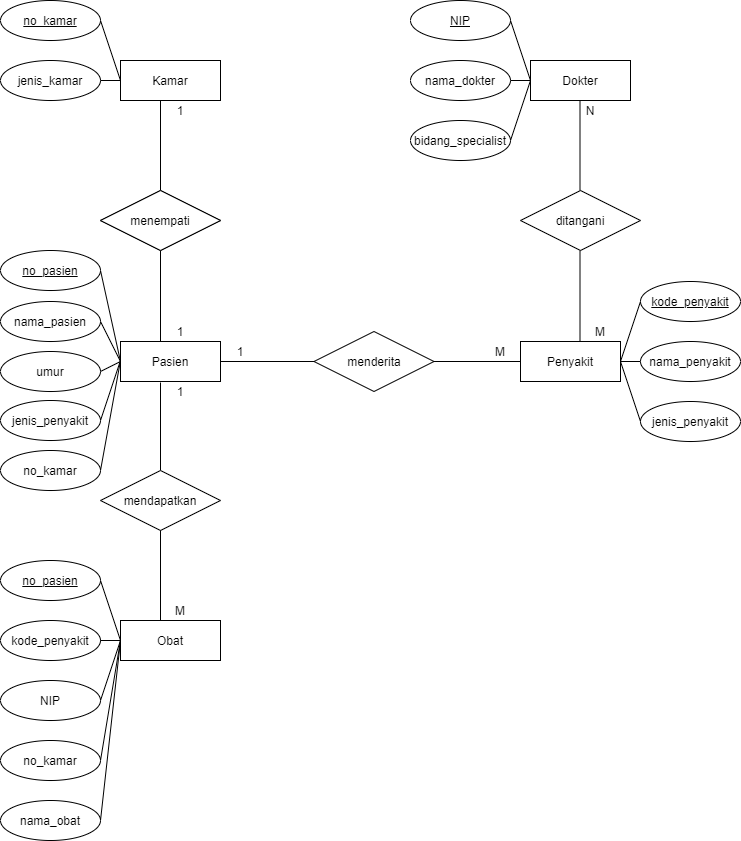

The diagram above was exported from draw.io. Its source (the exported page's mxGraphModel, read from the mxfile embedded in the PNG):
<mxGraphModel dx="868" dy="482" grid="1" gridSize="10" guides="1" tooltips="1" connect="1" arrows="1" fold="1" page="1" pageScale="1" pageWidth="827" pageHeight="1169" math="0" shadow="0">
  <root>
    <mxCell id="0" />
    <mxCell id="1" parent="0" />
    <mxCell id="m1dOpJ_-02T0_TPAAlJy-1" value="Pasien" style="whiteSpace=wrap;html=1;align=center;hachureGap=4;pointerEvents=0;" vertex="1" parent="1">
      <mxGeometry x="160" y="381" width="100" height="40" as="geometry" />
    </mxCell>
    <mxCell id="m1dOpJ_-02T0_TPAAlJy-2" value="Penyakit" style="whiteSpace=wrap;html=1;align=center;hachureGap=4;pointerEvents=0;" vertex="1" parent="1">
      <mxGeometry x="560" y="381" width="100" height="40" as="geometry" />
    </mxCell>
    <mxCell id="m1dOpJ_-02T0_TPAAlJy-3" value="menderita" style="shape=rhombus;perimeter=rhombusPerimeter;whiteSpace=wrap;html=1;align=center;hachureGap=4;pointerEvents=0;" vertex="1" parent="1">
      <mxGeometry x="353.5" y="371" width="120" height="60" as="geometry" />
    </mxCell>
    <mxCell id="m1dOpJ_-02T0_TPAAlJy-7" value="" style="endArrow=none;html=1;rounded=0;startSize=14;endSize=14;sourcePerimeterSpacing=8;targetPerimeterSpacing=8;exitX=1;exitY=0.5;exitDx=0;exitDy=0;entryX=0;entryY=0.5;entryDx=0;entryDy=0;" edge="1" parent="1" source="m1dOpJ_-02T0_TPAAlJy-1" target="m1dOpJ_-02T0_TPAAlJy-3">
      <mxGeometry relative="1" as="geometry">
        <mxPoint x="330" y="431" as="sourcePoint" />
        <mxPoint x="490" y="431" as="targetPoint" />
        <Array as="points" />
      </mxGeometry>
    </mxCell>
    <mxCell id="m1dOpJ_-02T0_TPAAlJy-9" value="" style="endArrow=none;html=1;rounded=0;startSize=14;endSize=14;targetPerimeterSpacing=8;exitX=1;exitY=0.5;exitDx=0;exitDy=0;entryX=0;entryY=0.5;entryDx=0;entryDy=0;startArrow=none;" edge="1" parent="1" source="m1dOpJ_-02T0_TPAAlJy-76" target="m1dOpJ_-02T0_TPAAlJy-2">
      <mxGeometry relative="1" as="geometry">
        <mxPoint x="270" y="411" as="sourcePoint" />
        <mxPoint x="363.5" y="411" as="targetPoint" />
        <Array as="points" />
      </mxGeometry>
    </mxCell>
    <mxCell id="m1dOpJ_-02T0_TPAAlJy-10" value="1" style="text;html=1;strokeColor=none;fillColor=none;align=center;verticalAlign=middle;whiteSpace=wrap;rounded=0;hachureGap=4;pointerEvents=0;" vertex="1" parent="1">
      <mxGeometry x="260" y="381" width="40" height="20" as="geometry" />
    </mxCell>
    <mxCell id="m1dOpJ_-02T0_TPAAlJy-12" value="no_pasien" style="ellipse;whiteSpace=wrap;html=1;align=center;fontStyle=4;hachureGap=4;pointerEvents=0;" vertex="1" parent="1">
      <mxGeometry x="40" y="290" width="100" height="40" as="geometry" />
    </mxCell>
    <mxCell id="m1dOpJ_-02T0_TPAAlJy-13" value="nama_pasien" style="ellipse;whiteSpace=wrap;html=1;align=center;hachureGap=4;pointerEvents=0;" vertex="1" parent="1">
      <mxGeometry x="40" y="341" width="100" height="40" as="geometry" />
    </mxCell>
    <mxCell id="m1dOpJ_-02T0_TPAAlJy-14" value="umur" style="ellipse;whiteSpace=wrap;html=1;align=center;hachureGap=4;pointerEvents=0;" vertex="1" parent="1">
      <mxGeometry x="40" y="391" width="100" height="40" as="geometry" />
    </mxCell>
    <mxCell id="m1dOpJ_-02T0_TPAAlJy-18" value="" style="endArrow=none;html=1;rounded=0;startSize=14;endSize=14;sourcePerimeterSpacing=8;targetPerimeterSpacing=8;exitX=1;exitY=0.5;exitDx=0;exitDy=0;entryX=0;entryY=0.5;entryDx=0;entryDy=0;" edge="1" parent="1" source="m1dOpJ_-02T0_TPAAlJy-12" target="m1dOpJ_-02T0_TPAAlJy-1">
      <mxGeometry relative="1" as="geometry">
        <mxPoint x="330" y="331" as="sourcePoint" />
        <mxPoint x="490" y="331" as="targetPoint" />
      </mxGeometry>
    </mxCell>
    <mxCell id="m1dOpJ_-02T0_TPAAlJy-19" value="" style="endArrow=none;html=1;rounded=0;startSize=14;endSize=14;sourcePerimeterSpacing=8;targetPerimeterSpacing=8;exitX=1;exitY=0.5;exitDx=0;exitDy=0;entryX=0;entryY=0.5;entryDx=0;entryDy=0;" edge="1" parent="1" source="m1dOpJ_-02T0_TPAAlJy-13" target="m1dOpJ_-02T0_TPAAlJy-1">
      <mxGeometry relative="1" as="geometry">
        <mxPoint x="150" y="351" as="sourcePoint" />
        <mxPoint x="150" y="391" as="targetPoint" />
      </mxGeometry>
    </mxCell>
    <mxCell id="m1dOpJ_-02T0_TPAAlJy-20" value="" style="endArrow=none;html=1;rounded=0;startSize=14;endSize=14;sourcePerimeterSpacing=8;targetPerimeterSpacing=8;exitX=1;exitY=0.5;exitDx=0;exitDy=0;entryX=0;entryY=0.5;entryDx=0;entryDy=0;" edge="1" parent="1" source="m1dOpJ_-02T0_TPAAlJy-14" target="m1dOpJ_-02T0_TPAAlJy-1">
      <mxGeometry relative="1" as="geometry">
        <mxPoint x="150" y="351" as="sourcePoint" />
        <mxPoint x="170" y="411" as="targetPoint" />
      </mxGeometry>
    </mxCell>
    <mxCell id="m1dOpJ_-02T0_TPAAlJy-21" value="kode_penyakit" style="ellipse;whiteSpace=wrap;html=1;align=center;fontStyle=4;hachureGap=4;pointerEvents=0;" vertex="1" parent="1">
      <mxGeometry x="680" y="321" width="100" height="40" as="geometry" />
    </mxCell>
    <mxCell id="m1dOpJ_-02T0_TPAAlJy-22" value="nama_penyakit" style="ellipse;whiteSpace=wrap;html=1;align=center;hachureGap=4;pointerEvents=0;" vertex="1" parent="1">
      <mxGeometry x="680" y="381" width="100" height="40" as="geometry" />
    </mxCell>
    <mxCell id="m1dOpJ_-02T0_TPAAlJy-23" value="jenis_penyakit" style="ellipse;whiteSpace=wrap;html=1;align=center;hachureGap=4;pointerEvents=0;" vertex="1" parent="1">
      <mxGeometry x="680" y="441" width="100" height="40" as="geometry" />
    </mxCell>
    <mxCell id="m1dOpJ_-02T0_TPAAlJy-24" value="" style="endArrow=none;html=1;rounded=0;startSize=14;endSize=14;sourcePerimeterSpacing=8;targetPerimeterSpacing=8;exitX=1;exitY=0.5;exitDx=0;exitDy=0;entryX=0;entryY=0.5;entryDx=0;entryDy=0;" edge="1" parent="1" source="m1dOpJ_-02T0_TPAAlJy-2" target="m1dOpJ_-02T0_TPAAlJy-21">
      <mxGeometry relative="1" as="geometry">
        <mxPoint x="330" y="461" as="sourcePoint" />
        <mxPoint x="490" y="461" as="targetPoint" />
      </mxGeometry>
    </mxCell>
    <mxCell id="m1dOpJ_-02T0_TPAAlJy-25" value="" style="endArrow=none;html=1;rounded=0;startSize=14;endSize=14;sourcePerimeterSpacing=8;targetPerimeterSpacing=8;exitX=1;exitY=0.5;exitDx=0;exitDy=0;entryX=0;entryY=0.5;entryDx=0;entryDy=0;" edge="1" parent="1" source="m1dOpJ_-02T0_TPAAlJy-2" target="m1dOpJ_-02T0_TPAAlJy-22">
      <mxGeometry relative="1" as="geometry">
        <mxPoint x="670" y="411" as="sourcePoint" />
        <mxPoint x="690" y="351" as="targetPoint" />
      </mxGeometry>
    </mxCell>
    <mxCell id="m1dOpJ_-02T0_TPAAlJy-26" value="" style="endArrow=none;html=1;rounded=0;startSize=14;endSize=14;sourcePerimeterSpacing=8;targetPerimeterSpacing=8;exitX=1;exitY=0.5;exitDx=0;exitDy=0;entryX=0;entryY=0.5;entryDx=0;entryDy=0;" edge="1" parent="1" source="m1dOpJ_-02T0_TPAAlJy-2" target="m1dOpJ_-02T0_TPAAlJy-23">
      <mxGeometry relative="1" as="geometry">
        <mxPoint x="670" y="411" as="sourcePoint" />
        <mxPoint x="690" y="411" as="targetPoint" />
      </mxGeometry>
    </mxCell>
    <mxCell id="m1dOpJ_-02T0_TPAAlJy-27" value="menangani" style="shape=rhombus;perimeter=rhombusPerimeter;whiteSpace=wrap;html=1;align=center;hachureGap=4;pointerEvents=0;" vertex="1" parent="1">
      <mxGeometry x="140" y="230" width="120" height="60" as="geometry" />
    </mxCell>
    <mxCell id="m1dOpJ_-02T0_TPAAlJy-28" value="Kamar" style="whiteSpace=wrap;html=1;align=center;hachureGap=4;pointerEvents=0;" vertex="1" parent="1">
      <mxGeometry x="160" y="100" width="100" height="40" as="geometry" />
    </mxCell>
    <mxCell id="m1dOpJ_-02T0_TPAAlJy-29" value="" style="endArrow=none;html=1;rounded=0;startSize=14;endSize=14;sourcePerimeterSpacing=8;targetPerimeterSpacing=8;exitX=0;exitY=0;exitDx=0;exitDy=0;entryX=0.5;entryY=0;entryDx=0;entryDy=0;" edge="1" parent="1" source="m1dOpJ_-02T0_TPAAlJy-31" target="m1dOpJ_-02T0_TPAAlJy-27">
      <mxGeometry relative="1" as="geometry">
        <mxPoint x="320" y="240" as="sourcePoint" />
        <mxPoint x="480" y="240" as="targetPoint" />
      </mxGeometry>
    </mxCell>
    <mxCell id="m1dOpJ_-02T0_TPAAlJy-31" value="1" style="text;html=1;strokeColor=none;fillColor=none;align=center;verticalAlign=middle;whiteSpace=wrap;rounded=0;hachureGap=4;pointerEvents=0;" vertex="1" parent="1">
      <mxGeometry x="200" y="140" width="40" height="20" as="geometry" />
    </mxCell>
    <mxCell id="m1dOpJ_-02T0_TPAAlJy-32" value="1" style="text;html=1;strokeColor=none;fillColor=none;align=center;verticalAlign=middle;whiteSpace=wrap;rounded=0;hachureGap=4;pointerEvents=0;" vertex="1" parent="1">
      <mxGeometry x="200" y="361" width="40" height="20" as="geometry" />
    </mxCell>
    <mxCell id="m1dOpJ_-02T0_TPAAlJy-34" value="no_kamar" style="ellipse;whiteSpace=wrap;html=1;align=center;fontStyle=4;hachureGap=4;pointerEvents=0;" vertex="1" parent="1">
      <mxGeometry x="40" y="40" width="100" height="40" as="geometry" />
    </mxCell>
    <mxCell id="m1dOpJ_-02T0_TPAAlJy-35" value="jenis_kamar" style="ellipse;whiteSpace=wrap;html=1;align=center;hachureGap=4;pointerEvents=0;" vertex="1" parent="1">
      <mxGeometry x="40" y="100" width="100" height="40" as="geometry" />
    </mxCell>
    <mxCell id="m1dOpJ_-02T0_TPAAlJy-37" value="" style="endArrow=none;html=1;rounded=0;startSize=14;endSize=14;sourcePerimeterSpacing=8;targetPerimeterSpacing=8;exitX=1;exitY=0.5;exitDx=0;exitDy=0;entryX=0;entryY=0.5;entryDx=0;entryDy=0;" edge="1" parent="1" source="m1dOpJ_-02T0_TPAAlJy-34" target="m1dOpJ_-02T0_TPAAlJy-28">
      <mxGeometry relative="1" as="geometry">
        <mxPoint x="320" y="180" as="sourcePoint" />
        <mxPoint x="480" y="180" as="targetPoint" />
      </mxGeometry>
    </mxCell>
    <mxCell id="m1dOpJ_-02T0_TPAAlJy-38" value="" style="endArrow=none;html=1;rounded=0;startSize=14;endSize=14;sourcePerimeterSpacing=8;targetPerimeterSpacing=8;exitX=1;exitY=0.5;exitDx=0;exitDy=0;entryX=0;entryY=0.5;entryDx=0;entryDy=0;" edge="1" parent="1" source="m1dOpJ_-02T0_TPAAlJy-35" target="m1dOpJ_-02T0_TPAAlJy-28">
      <mxGeometry relative="1" as="geometry">
        <mxPoint x="150" y="70" as="sourcePoint" />
        <mxPoint x="150" y="120" as="targetPoint" />
      </mxGeometry>
    </mxCell>
    <mxCell id="m1dOpJ_-02T0_TPAAlJy-40" value="" style="endArrow=none;html=1;rounded=0;startSize=14;endSize=14;sourcePerimeterSpacing=8;targetPerimeterSpacing=8;" edge="1" parent="1">
      <mxGeometry relative="1" as="geometry">
        <mxPoint x="200" y="422" as="sourcePoint" />
        <mxPoint x="200" y="510" as="targetPoint" />
      </mxGeometry>
    </mxCell>
    <mxCell id="m1dOpJ_-02T0_TPAAlJy-41" value="mendapatkan" style="shape=rhombus;perimeter=rhombusPerimeter;whiteSpace=wrap;html=1;align=center;hachureGap=4;pointerEvents=0;" vertex="1" parent="1">
      <mxGeometry x="140" y="510" width="120" height="60" as="geometry" />
    </mxCell>
    <mxCell id="m1dOpJ_-02T0_TPAAlJy-42" value="Obat" style="whiteSpace=wrap;html=1;align=center;hachureGap=4;pointerEvents=0;" vertex="1" parent="1">
      <mxGeometry x="160" y="660" width="100" height="40" as="geometry" />
    </mxCell>
    <mxCell id="m1dOpJ_-02T0_TPAAlJy-43" value="1" style="text;html=1;strokeColor=none;fillColor=none;align=center;verticalAlign=middle;whiteSpace=wrap;rounded=0;hachureGap=4;pointerEvents=0;" vertex="1" parent="1">
      <mxGeometry x="200" y="421" width="40" height="20" as="geometry" />
    </mxCell>
    <mxCell id="m1dOpJ_-02T0_TPAAlJy-44" value="M" style="text;html=1;strokeColor=none;fillColor=none;align=center;verticalAlign=middle;whiteSpace=wrap;rounded=0;hachureGap=4;pointerEvents=0;" vertex="1" parent="1">
      <mxGeometry x="200" y="640" width="40" height="20" as="geometry" />
    </mxCell>
    <mxCell id="m1dOpJ_-02T0_TPAAlJy-45" value="" style="endArrow=none;html=1;rounded=0;startSize=14;endSize=14;sourcePerimeterSpacing=8;targetPerimeterSpacing=8;exitX=0.5;exitY=1;exitDx=0;exitDy=0;entryX=0;entryY=1;entryDx=0;entryDy=0;" edge="1" parent="1" source="m1dOpJ_-02T0_TPAAlJy-41" target="m1dOpJ_-02T0_TPAAlJy-44">
      <mxGeometry relative="1" as="geometry">
        <mxPoint x="210" y="432" as="sourcePoint" />
        <mxPoint x="210" y="520" as="targetPoint" />
      </mxGeometry>
    </mxCell>
    <mxCell id="m1dOpJ_-02T0_TPAAlJy-46" value="" style="endArrow=none;html=1;rounded=0;startSize=14;endSize=14;sourcePerimeterSpacing=8;targetPerimeterSpacing=8;exitX=0;exitY=0;exitDx=0;exitDy=0;entryX=0.5;entryY=0;entryDx=0;entryDy=0;" edge="1" parent="1">
      <mxGeometry relative="1" as="geometry">
        <mxPoint x="200" y="140" as="sourcePoint" />
        <mxPoint x="200" y="230" as="targetPoint" />
      </mxGeometry>
    </mxCell>
    <mxCell id="m1dOpJ_-02T0_TPAAlJy-47" value="" style="endArrow=none;html=1;rounded=0;startSize=14;endSize=14;sourcePerimeterSpacing=8;targetPerimeterSpacing=8;exitX=0.5;exitY=1;exitDx=0;exitDy=0;entryX=0;entryY=1;entryDx=0;entryDy=0;" edge="1" parent="1" source="m1dOpJ_-02T0_TPAAlJy-27" target="m1dOpJ_-02T0_TPAAlJy-32">
      <mxGeometry relative="1" as="geometry">
        <mxPoint x="320" y="380" as="sourcePoint" />
        <mxPoint x="480" y="380" as="targetPoint" />
      </mxGeometry>
    </mxCell>
    <mxCell id="m1dOpJ_-02T0_TPAAlJy-48" value="no_pasien" style="ellipse;whiteSpace=wrap;html=1;align=center;fontStyle=4;hachureGap=4;pointerEvents=0;" vertex="1" parent="1">
      <mxGeometry x="40" y="600" width="100" height="40" as="geometry" />
    </mxCell>
    <mxCell id="m1dOpJ_-02T0_TPAAlJy-49" value="kode_penyakit" style="ellipse;whiteSpace=wrap;html=1;align=center;hachureGap=4;pointerEvents=0;" vertex="1" parent="1">
      <mxGeometry x="40" y="660" width="100" height="40" as="geometry" />
    </mxCell>
    <mxCell id="m1dOpJ_-02T0_TPAAlJy-50" value="jenis_penyakit" style="ellipse;whiteSpace=wrap;html=1;align=center;hachureGap=4;pointerEvents=0;" vertex="1" parent="1">
      <mxGeometry x="40" y="440" width="100" height="40" as="geometry" />
    </mxCell>
    <mxCell id="m1dOpJ_-02T0_TPAAlJy-51" value="" style="endArrow=none;html=1;rounded=0;startSize=14;endSize=14;sourcePerimeterSpacing=8;targetPerimeterSpacing=8;entryX=1;entryY=0.5;entryDx=0;entryDy=0;" edge="1" parent="1" target="m1dOpJ_-02T0_TPAAlJy-50">
      <mxGeometry relative="1" as="geometry">
        <mxPoint x="160" y="400" as="sourcePoint" />
        <mxPoint x="480" y="410" as="targetPoint" />
      </mxGeometry>
    </mxCell>
    <mxCell id="m1dOpJ_-02T0_TPAAlJy-52" value="no_kamar" style="ellipse;whiteSpace=wrap;html=1;align=center;hachureGap=4;pointerEvents=0;" vertex="1" parent="1">
      <mxGeometry x="40" y="780" width="100" height="40" as="geometry" />
    </mxCell>
    <mxCell id="m1dOpJ_-02T0_TPAAlJy-53" value="NIP" style="ellipse;whiteSpace=wrap;html=1;align=center;hachureGap=4;pointerEvents=0;" vertex="1" parent="1">
      <mxGeometry x="40" y="720" width="100" height="40" as="geometry" />
    </mxCell>
    <mxCell id="m1dOpJ_-02T0_TPAAlJy-54" value="nama_obat" style="ellipse;whiteSpace=wrap;html=1;align=center;hachureGap=4;pointerEvents=0;" vertex="1" parent="1">
      <mxGeometry x="40" y="840" width="100" height="40" as="geometry" />
    </mxCell>
    <mxCell id="m1dOpJ_-02T0_TPAAlJy-55" value="" style="endArrow=none;html=1;rounded=0;startSize=14;endSize=14;sourcePerimeterSpacing=8;targetPerimeterSpacing=8;exitX=1;exitY=0.5;exitDx=0;exitDy=0;entryX=0;entryY=0.5;entryDx=0;entryDy=0;" edge="1" parent="1" source="m1dOpJ_-02T0_TPAAlJy-48" target="m1dOpJ_-02T0_TPAAlJy-42">
      <mxGeometry relative="1" as="geometry">
        <mxPoint x="320" y="690" as="sourcePoint" />
        <mxPoint x="480" y="690" as="targetPoint" />
      </mxGeometry>
    </mxCell>
    <mxCell id="m1dOpJ_-02T0_TPAAlJy-56" value="" style="endArrow=none;html=1;rounded=0;startSize=14;endSize=14;sourcePerimeterSpacing=8;targetPerimeterSpacing=8;exitX=1;exitY=0.5;exitDx=0;exitDy=0;" edge="1" parent="1" source="m1dOpJ_-02T0_TPAAlJy-49">
      <mxGeometry relative="1" as="geometry">
        <mxPoint x="150" y="630" as="sourcePoint" />
        <mxPoint x="160" y="680" as="targetPoint" />
      </mxGeometry>
    </mxCell>
    <mxCell id="m1dOpJ_-02T0_TPAAlJy-57" value="" style="endArrow=none;html=1;rounded=0;startSize=14;endSize=14;sourcePerimeterSpacing=8;targetPerimeterSpacing=8;exitX=1;exitY=0.5;exitDx=0;exitDy=0;" edge="1" parent="1">
      <mxGeometry relative="1" as="geometry">
        <mxPoint x="140" y="680" as="sourcePoint" />
        <mxPoint x="160" y="680" as="targetPoint" />
      </mxGeometry>
    </mxCell>
    <mxCell id="m1dOpJ_-02T0_TPAAlJy-58" value="" style="endArrow=none;html=1;rounded=0;startSize=14;endSize=14;sourcePerimeterSpacing=8;targetPerimeterSpacing=8;exitX=1;exitY=0.5;exitDx=0;exitDy=0;" edge="1" parent="1" source="m1dOpJ_-02T0_TPAAlJy-53">
      <mxGeometry relative="1" as="geometry">
        <mxPoint x="150" y="630" as="sourcePoint" />
        <mxPoint x="160" y="680" as="targetPoint" />
      </mxGeometry>
    </mxCell>
    <mxCell id="m1dOpJ_-02T0_TPAAlJy-59" value="" style="endArrow=none;html=1;rounded=0;startSize=14;endSize=14;sourcePerimeterSpacing=8;targetPerimeterSpacing=8;entryX=1;entryY=0.5;entryDx=0;entryDy=0;" edge="1" parent="1" target="m1dOpJ_-02T0_TPAAlJy-52">
      <mxGeometry relative="1" as="geometry">
        <mxPoint x="160" y="680" as="sourcePoint" />
        <mxPoint x="480" y="700" as="targetPoint" />
      </mxGeometry>
    </mxCell>
    <mxCell id="m1dOpJ_-02T0_TPAAlJy-60" value="" style="endArrow=none;html=1;rounded=0;startSize=14;endSize=14;sourcePerimeterSpacing=8;targetPerimeterSpacing=8;entryX=1;entryY=0.5;entryDx=0;entryDy=0;" edge="1" parent="1" target="m1dOpJ_-02T0_TPAAlJy-54">
      <mxGeometry relative="1" as="geometry">
        <mxPoint x="160" y="680" as="sourcePoint" />
        <mxPoint x="480" y="700" as="targetPoint" />
      </mxGeometry>
    </mxCell>
    <mxCell id="m1dOpJ_-02T0_TPAAlJy-61" value="no_kamar" style="ellipse;whiteSpace=wrap;html=1;align=center;hachureGap=4;pointerEvents=0;" vertex="1" parent="1">
      <mxGeometry x="40" y="490" width="100" height="40" as="geometry" />
    </mxCell>
    <mxCell id="m1dOpJ_-02T0_TPAAlJy-62" value="" style="endArrow=none;html=1;rounded=0;startSize=14;endSize=14;sourcePerimeterSpacing=8;targetPerimeterSpacing=8;entryX=1;entryY=0.5;entryDx=0;entryDy=0;" edge="1" parent="1" target="m1dOpJ_-02T0_TPAAlJy-61">
      <mxGeometry relative="1" as="geometry">
        <mxPoint x="160" y="400" as="sourcePoint" />
        <mxPoint x="480" y="330" as="targetPoint" />
      </mxGeometry>
    </mxCell>
    <mxCell id="m1dOpJ_-02T0_TPAAlJy-63" value="menempati" style="shape=rhombus;perimeter=rhombusPerimeter;whiteSpace=wrap;html=1;align=center;hachureGap=4;pointerEvents=0;" vertex="1" parent="1">
      <mxGeometry x="140" y="230" width="120" height="60" as="geometry" />
    </mxCell>
    <mxCell id="m1dOpJ_-02T0_TPAAlJy-64" value="ditangani" style="shape=rhombus;perimeter=rhombusPerimeter;whiteSpace=wrap;html=1;align=center;hachureGap=4;pointerEvents=0;" vertex="1" parent="1">
      <mxGeometry x="560" y="230" width="120" height="60" as="geometry" />
    </mxCell>
    <mxCell id="m1dOpJ_-02T0_TPAAlJy-65" value="Dokter" style="whiteSpace=wrap;html=1;align=center;hachureGap=4;pointerEvents=0;" vertex="1" parent="1">
      <mxGeometry x="570" y="100" width="100" height="40" as="geometry" />
    </mxCell>
    <mxCell id="m1dOpJ_-02T0_TPAAlJy-66" value="N" style="text;html=1;strokeColor=none;fillColor=none;align=center;verticalAlign=middle;whiteSpace=wrap;rounded=0;hachureGap=4;pointerEvents=0;" vertex="1" parent="1">
      <mxGeometry x="610" y="140" width="40" height="20" as="geometry" />
    </mxCell>
    <mxCell id="m1dOpJ_-02T0_TPAAlJy-67" value="NIP" style="ellipse;whiteSpace=wrap;html=1;align=center;fontStyle=4;hachureGap=4;pointerEvents=0;" vertex="1" parent="1">
      <mxGeometry x="450" y="40" width="100" height="40" as="geometry" />
    </mxCell>
    <mxCell id="m1dOpJ_-02T0_TPAAlJy-68" value="nama_dokter" style="ellipse;whiteSpace=wrap;html=1;align=center;hachureGap=4;pointerEvents=0;" vertex="1" parent="1">
      <mxGeometry x="450" y="100" width="100" height="40" as="geometry" />
    </mxCell>
    <mxCell id="m1dOpJ_-02T0_TPAAlJy-69" value="bidang_specialist" style="ellipse;whiteSpace=wrap;html=1;align=center;hachureGap=4;pointerEvents=0;" vertex="1" parent="1">
      <mxGeometry x="450" y="160" width="100" height="40" as="geometry" />
    </mxCell>
    <mxCell id="m1dOpJ_-02T0_TPAAlJy-70" value="" style="endArrow=none;html=1;rounded=0;startSize=14;endSize=14;sourcePerimeterSpacing=8;targetPerimeterSpacing=8;exitX=1;exitY=0.5;exitDx=0;exitDy=0;entryX=0;entryY=0.5;entryDx=0;entryDy=0;" edge="1" parent="1" source="m1dOpJ_-02T0_TPAAlJy-67" target="m1dOpJ_-02T0_TPAAlJy-65">
      <mxGeometry relative="1" as="geometry">
        <mxPoint x="730" y="180" as="sourcePoint" />
        <mxPoint x="890" y="180" as="targetPoint" />
      </mxGeometry>
    </mxCell>
    <mxCell id="m1dOpJ_-02T0_TPAAlJy-71" value="" style="endArrow=none;html=1;rounded=0;startSize=14;endSize=14;sourcePerimeterSpacing=8;targetPerimeterSpacing=8;exitX=1;exitY=0.5;exitDx=0;exitDy=0;entryX=0;entryY=0.5;entryDx=0;entryDy=0;" edge="1" parent="1" source="m1dOpJ_-02T0_TPAAlJy-68" target="m1dOpJ_-02T0_TPAAlJy-65">
      <mxGeometry relative="1" as="geometry">
        <mxPoint x="560" y="70" as="sourcePoint" />
        <mxPoint x="560" y="120" as="targetPoint" />
      </mxGeometry>
    </mxCell>
    <mxCell id="m1dOpJ_-02T0_TPAAlJy-72" value="" style="endArrow=none;html=1;rounded=0;startSize=14;endSize=14;sourcePerimeterSpacing=8;targetPerimeterSpacing=8;exitX=1;exitY=0.5;exitDx=0;exitDy=0;entryX=0;entryY=0.5;entryDx=0;entryDy=0;" edge="1" parent="1" source="m1dOpJ_-02T0_TPAAlJy-69" target="m1dOpJ_-02T0_TPAAlJy-65">
      <mxGeometry relative="1" as="geometry">
        <mxPoint x="560" y="70" as="sourcePoint" />
        <mxPoint x="570" y="120" as="targetPoint" />
      </mxGeometry>
    </mxCell>
    <mxCell id="m1dOpJ_-02T0_TPAAlJy-73" value="" style="endArrow=none;html=1;rounded=0;startSize=14;endSize=14;sourcePerimeterSpacing=8;targetPerimeterSpacing=8;exitX=0;exitY=0;exitDx=0;exitDy=0;entryX=0.5;entryY=0;entryDx=0;entryDy=0;" edge="1" parent="1">
      <mxGeometry relative="1" as="geometry">
        <mxPoint x="619.5" y="140" as="sourcePoint" />
        <mxPoint x="619.5" y="230" as="targetPoint" />
      </mxGeometry>
    </mxCell>
    <mxCell id="m1dOpJ_-02T0_TPAAlJy-74" value="" style="endArrow=none;html=1;rounded=0;startSize=14;endSize=14;sourcePerimeterSpacing=8;targetPerimeterSpacing=8;exitX=0.5;exitY=1;exitDx=0;exitDy=0;entryX=0;entryY=1;entryDx=0;entryDy=0;" edge="1" parent="1">
      <mxGeometry relative="1" as="geometry">
        <mxPoint x="619.5" y="290" as="sourcePoint" />
        <mxPoint x="619.5" y="381" as="targetPoint" />
      </mxGeometry>
    </mxCell>
    <mxCell id="m1dOpJ_-02T0_TPAAlJy-75" value="M" style="text;html=1;strokeColor=none;fillColor=none;align=center;verticalAlign=middle;whiteSpace=wrap;rounded=0;hachureGap=4;pointerEvents=0;" vertex="1" parent="1">
      <mxGeometry x="620" y="361" width="40" height="20" as="geometry" />
    </mxCell>
    <mxCell id="m1dOpJ_-02T0_TPAAlJy-76" value="M" style="text;html=1;strokeColor=none;fillColor=none;align=center;verticalAlign=middle;whiteSpace=wrap;rounded=0;hachureGap=4;pointerEvents=0;" vertex="1" parent="1">
      <mxGeometry x="520" y="381" width="40" height="20" as="geometry" />
    </mxCell>
    <mxCell id="m1dOpJ_-02T0_TPAAlJy-77" value="" style="endArrow=none;html=1;rounded=0;startSize=14;endSize=14;sourcePerimeterSpacing=8;exitX=1;exitY=0.5;exitDx=0;exitDy=0;" edge="1" parent="1" source="m1dOpJ_-02T0_TPAAlJy-3">
      <mxGeometry relative="1" as="geometry">
        <mxPoint x="473.5" y="401" as="sourcePoint" />
        <mxPoint x="560" y="401" as="targetPoint" />
        <Array as="points" />
      </mxGeometry>
    </mxCell>
  </root>
</mxGraphModel>